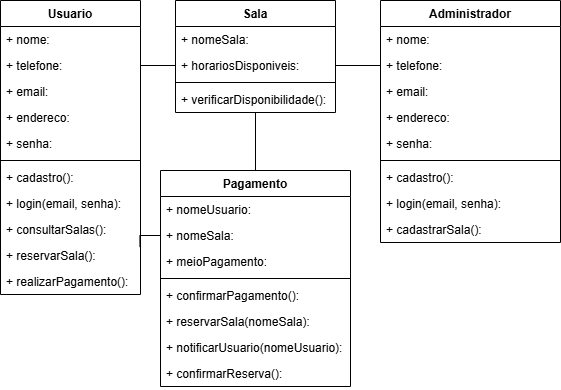

The diagram above was exported from draw.io. Its source (the exported page's mxGraphModel, read from the mxfile embedded in the PNG):
<mxGraphModel dx="656" dy="356" grid="1" gridSize="10" guides="1" tooltips="1" connect="1" arrows="1" fold="1" page="1" pageScale="1" pageWidth="827" pageHeight="1169" math="0" shadow="0">
  <root>
    <mxCell id="0" />
    <mxCell id="1" parent="0" />
    <mxCell id="5hqygZVw01tg1vc8QEkX-1" value="Usuario" style="swimlane;fontStyle=1;align=center;verticalAlign=top;childLayout=stackLayout;horizontal=1;startSize=26;horizontalStack=0;resizeParent=1;resizeParentMax=0;resizeLast=0;collapsible=1;marginBottom=0;whiteSpace=wrap;html=1;" parent="1" vertex="1">
      <mxGeometry x="10" y="10" width="140" height="294" as="geometry" />
    </mxCell>
    <mxCell id="5hqygZVw01tg1vc8QEkX-2" value="+ nome:&amp;nbsp;&lt;div&gt;&lt;br&gt;&lt;/div&gt;" style="text;strokeColor=none;fillColor=none;align=left;verticalAlign=top;spacingLeft=4;spacingRight=4;overflow=hidden;rotatable=0;points=[[0,0.5],[1,0.5]];portConstraint=eastwest;whiteSpace=wrap;html=1;" parent="5hqygZVw01tg1vc8QEkX-1" vertex="1">
      <mxGeometry y="26" width="140" height="26" as="geometry" />
    </mxCell>
    <mxCell id="5hqygZVw01tg1vc8QEkX-3" value="+ telefone:&amp;nbsp;" style="text;strokeColor=none;fillColor=none;align=left;verticalAlign=top;spacingLeft=4;spacingRight=4;overflow=hidden;rotatable=0;points=[[0,0.5],[1,0.5]];portConstraint=eastwest;whiteSpace=wrap;html=1;" parent="5hqygZVw01tg1vc8QEkX-1" vertex="1">
      <mxGeometry y="52" width="140" height="26" as="geometry" />
    </mxCell>
    <mxCell id="5hqygZVw01tg1vc8QEkX-4" value="+ email:&amp;nbsp;" style="text;strokeColor=none;fillColor=none;align=left;verticalAlign=top;spacingLeft=4;spacingRight=4;overflow=hidden;rotatable=0;points=[[0,0.5],[1,0.5]];portConstraint=eastwest;whiteSpace=wrap;html=1;" parent="5hqygZVw01tg1vc8QEkX-1" vertex="1">
      <mxGeometry y="78" width="140" height="26" as="geometry" />
    </mxCell>
    <mxCell id="5hqygZVw01tg1vc8QEkX-5" value="+ endereco:&amp;nbsp;" style="text;strokeColor=none;fillColor=none;align=left;verticalAlign=top;spacingLeft=4;spacingRight=4;overflow=hidden;rotatable=0;points=[[0,0.5],[1,0.5]];portConstraint=eastwest;whiteSpace=wrap;html=1;" parent="5hqygZVw01tg1vc8QEkX-1" vertex="1">
      <mxGeometry y="104" width="140" height="26" as="geometry" />
    </mxCell>
    <mxCell id="5hqygZVw01tg1vc8QEkX-6" value="+ senha:&amp;nbsp;" style="text;strokeColor=none;fillColor=none;align=left;verticalAlign=top;spacingLeft=4;spacingRight=4;overflow=hidden;rotatable=0;points=[[0,0.5],[1,0.5]];portConstraint=eastwest;whiteSpace=wrap;html=1;" parent="5hqygZVw01tg1vc8QEkX-1" vertex="1">
      <mxGeometry y="130" width="140" height="26" as="geometry" />
    </mxCell>
    <mxCell id="5hqygZVw01tg1vc8QEkX-8" value="" style="line;strokeWidth=1;fillColor=none;align=left;verticalAlign=middle;spacingTop=-1;spacingLeft=3;spacingRight=3;rotatable=0;labelPosition=right;points=[];portConstraint=eastwest;strokeColor=inherit;" parent="5hqygZVw01tg1vc8QEkX-1" vertex="1">
      <mxGeometry y="156" width="140" height="8" as="geometry" />
    </mxCell>
    <mxCell id="5hqygZVw01tg1vc8QEkX-9" value="+ cadastro():&amp;nbsp;" style="text;strokeColor=none;fillColor=none;align=left;verticalAlign=top;spacingLeft=4;spacingRight=4;overflow=hidden;rotatable=0;points=[[0,0.5],[1,0.5]];portConstraint=eastwest;whiteSpace=wrap;html=1;" parent="5hqygZVw01tg1vc8QEkX-1" vertex="1">
      <mxGeometry y="164" width="140" height="26" as="geometry" />
    </mxCell>
    <mxCell id="5hqygZVw01tg1vc8QEkX-10" value="+ login(email, senha):&amp;nbsp;" style="text;strokeColor=none;fillColor=none;align=left;verticalAlign=top;spacingLeft=4;spacingRight=4;overflow=hidden;rotatable=0;points=[[0,0.5],[1,0.5]];portConstraint=eastwest;whiteSpace=wrap;html=1;" parent="5hqygZVw01tg1vc8QEkX-1" vertex="1">
      <mxGeometry y="190" width="140" height="26" as="geometry" />
    </mxCell>
    <mxCell id="5hqygZVw01tg1vc8QEkX-11" value="+ consultarSalas():&amp;nbsp;" style="text;strokeColor=none;fillColor=none;align=left;verticalAlign=top;spacingLeft=4;spacingRight=4;overflow=hidden;rotatable=0;points=[[0,0.5],[1,0.5]];portConstraint=eastwest;whiteSpace=wrap;html=1;" parent="5hqygZVw01tg1vc8QEkX-1" vertex="1">
      <mxGeometry y="216" width="140" height="26" as="geometry" />
    </mxCell>
    <mxCell id="5hqygZVw01tg1vc8QEkX-12" value="+ reservarSala():&amp;nbsp;" style="text;strokeColor=none;fillColor=none;align=left;verticalAlign=top;spacingLeft=4;spacingRight=4;overflow=hidden;rotatable=0;points=[[0,0.5],[1,0.5]];portConstraint=eastwest;whiteSpace=wrap;html=1;" parent="5hqygZVw01tg1vc8QEkX-1" vertex="1">
      <mxGeometry y="242" width="140" height="26" as="geometry" />
    </mxCell>
    <mxCell id="dbnyjXKjVC4cL_Qatju8-1" value="+ realizarPagamento():&amp;nbsp;" style="text;strokeColor=none;fillColor=none;align=left;verticalAlign=top;spacingLeft=4;spacingRight=4;overflow=hidden;rotatable=0;points=[[0,0.5],[1,0.5]];portConstraint=eastwest;whiteSpace=wrap;html=1;" vertex="1" parent="5hqygZVw01tg1vc8QEkX-1">
      <mxGeometry y="268" width="140" height="26" as="geometry" />
    </mxCell>
    <mxCell id="5hqygZVw01tg1vc8QEkX-14" value="Administrador" style="swimlane;fontStyle=1;align=center;verticalAlign=top;childLayout=stackLayout;horizontal=1;startSize=26;horizontalStack=0;resizeParent=1;resizeParentMax=0;resizeLast=0;collapsible=1;marginBottom=0;whiteSpace=wrap;html=1;" parent="1" vertex="1">
      <mxGeometry x="390" y="10" width="180" height="242" as="geometry" />
    </mxCell>
    <mxCell id="5hqygZVw01tg1vc8QEkX-15" value="+ nome:&amp;nbsp;&lt;div&gt;&lt;br&gt;&lt;/div&gt;" style="text;strokeColor=none;fillColor=none;align=left;verticalAlign=top;spacingLeft=4;spacingRight=4;overflow=hidden;rotatable=0;points=[[0,0.5],[1,0.5]];portConstraint=eastwest;whiteSpace=wrap;html=1;" parent="5hqygZVw01tg1vc8QEkX-14" vertex="1">
      <mxGeometry y="26" width="180" height="26" as="geometry" />
    </mxCell>
    <mxCell id="CsH41WX7r55ooFt3V-F5-3" value="+ telefone:" style="text;strokeColor=none;fillColor=none;align=left;verticalAlign=top;spacingLeft=4;spacingRight=4;overflow=hidden;rotatable=0;points=[[0,0.5],[1,0.5]];portConstraint=eastwest;whiteSpace=wrap;html=1;" parent="5hqygZVw01tg1vc8QEkX-14" vertex="1">
      <mxGeometry y="52" width="180" height="26" as="geometry" />
    </mxCell>
    <mxCell id="5hqygZVw01tg1vc8QEkX-16" value="+ email:&amp;nbsp;" style="text;strokeColor=none;fillColor=none;align=left;verticalAlign=top;spacingLeft=4;spacingRight=4;overflow=hidden;rotatable=0;points=[[0,0.5],[1,0.5]];portConstraint=eastwest;whiteSpace=wrap;html=1;" parent="5hqygZVw01tg1vc8QEkX-14" vertex="1">
      <mxGeometry y="78" width="180" height="26" as="geometry" />
    </mxCell>
    <mxCell id="5hqygZVw01tg1vc8QEkX-17" value="+ endereco:&amp;nbsp;" style="text;strokeColor=none;fillColor=none;align=left;verticalAlign=top;spacingLeft=4;spacingRight=4;overflow=hidden;rotatable=0;points=[[0,0.5],[1,0.5]];portConstraint=eastwest;whiteSpace=wrap;html=1;" parent="5hqygZVw01tg1vc8QEkX-14" vertex="1">
      <mxGeometry y="104" width="180" height="26" as="geometry" />
    </mxCell>
    <mxCell id="5hqygZVw01tg1vc8QEkX-20" value="+ senha:&amp;nbsp;" style="text;strokeColor=none;fillColor=none;align=left;verticalAlign=top;spacingLeft=4;spacingRight=4;overflow=hidden;rotatable=0;points=[[0,0.5],[1,0.5]];portConstraint=eastwest;whiteSpace=wrap;html=1;" parent="5hqygZVw01tg1vc8QEkX-14" vertex="1">
      <mxGeometry y="130" width="180" height="26" as="geometry" />
    </mxCell>
    <mxCell id="5hqygZVw01tg1vc8QEkX-21" value="" style="line;strokeWidth=1;fillColor=none;align=left;verticalAlign=middle;spacingTop=-1;spacingLeft=3;spacingRight=3;rotatable=0;labelPosition=right;points=[];portConstraint=eastwest;strokeColor=inherit;" parent="5hqygZVw01tg1vc8QEkX-14" vertex="1">
      <mxGeometry y="156" width="180" height="8" as="geometry" />
    </mxCell>
    <mxCell id="5hqygZVw01tg1vc8QEkX-22" value="+ cadastro():&amp;nbsp;" style="text;strokeColor=none;fillColor=none;align=left;verticalAlign=top;spacingLeft=4;spacingRight=4;overflow=hidden;rotatable=0;points=[[0,0.5],[1,0.5]];portConstraint=eastwest;whiteSpace=wrap;html=1;" parent="5hqygZVw01tg1vc8QEkX-14" vertex="1">
      <mxGeometry y="164" width="180" height="26" as="geometry" />
    </mxCell>
    <mxCell id="5hqygZVw01tg1vc8QEkX-23" value="+ login(email, senha):&amp;nbsp;" style="text;strokeColor=none;fillColor=none;align=left;verticalAlign=top;spacingLeft=4;spacingRight=4;overflow=hidden;rotatable=0;points=[[0,0.5],[1,0.5]];portConstraint=eastwest;whiteSpace=wrap;html=1;" parent="5hqygZVw01tg1vc8QEkX-14" vertex="1">
      <mxGeometry y="190" width="180" height="26" as="geometry" />
    </mxCell>
    <mxCell id="CsH41WX7r55ooFt3V-F5-4" value="+ cadastrarSala():&amp;nbsp;" style="text;strokeColor=none;fillColor=none;align=left;verticalAlign=top;spacingLeft=4;spacingRight=4;overflow=hidden;rotatable=0;points=[[0,0.5],[1,0.5]];portConstraint=eastwest;whiteSpace=wrap;html=1;" parent="5hqygZVw01tg1vc8QEkX-14" vertex="1">
      <mxGeometry y="216" width="180" height="26" as="geometry" />
    </mxCell>
    <mxCell id="5hqygZVw01tg1vc8QEkX-26" value="Pagamento" style="swimlane;fontStyle=1;align=center;verticalAlign=top;childLayout=stackLayout;horizontal=1;startSize=26;horizontalStack=0;resizeParent=1;resizeParentMax=0;resizeLast=0;collapsible=1;marginBottom=0;whiteSpace=wrap;html=1;" parent="1" vertex="1">
      <mxGeometry x="170" y="180" width="190" height="216" as="geometry" />
    </mxCell>
    <mxCell id="5hqygZVw01tg1vc8QEkX-27" value="+ nomeUsuario:&amp;nbsp;&lt;div&gt;&lt;br&gt;&lt;/div&gt;" style="text;strokeColor=none;fillColor=none;align=left;verticalAlign=top;spacingLeft=4;spacingRight=4;overflow=hidden;rotatable=0;points=[[0,0.5],[1,0.5]];portConstraint=eastwest;whiteSpace=wrap;html=1;" parent="5hqygZVw01tg1vc8QEkX-26" vertex="1">
      <mxGeometry y="26" width="190" height="26" as="geometry" />
    </mxCell>
    <mxCell id="5hqygZVw01tg1vc8QEkX-28" value="+ nomeSala:&amp;nbsp;" style="text;strokeColor=none;fillColor=none;align=left;verticalAlign=top;spacingLeft=4;spacingRight=4;overflow=hidden;rotatable=0;points=[[0,0.5],[1,0.5]];portConstraint=eastwest;whiteSpace=wrap;html=1;" parent="5hqygZVw01tg1vc8QEkX-26" vertex="1">
      <mxGeometry y="52" width="190" height="26" as="geometry" />
    </mxCell>
    <mxCell id="dbnyjXKjVC4cL_Qatju8-2" value="+ meioPagamento:&amp;nbsp;" style="text;strokeColor=none;fillColor=none;align=left;verticalAlign=top;spacingLeft=4;spacingRight=4;overflow=hidden;rotatable=0;points=[[0,0.5],[1,0.5]];portConstraint=eastwest;whiteSpace=wrap;html=1;" vertex="1" parent="5hqygZVw01tg1vc8QEkX-26">
      <mxGeometry y="78" width="190" height="26" as="geometry" />
    </mxCell>
    <mxCell id="5hqygZVw01tg1vc8QEkX-29" value="" style="line;strokeWidth=1;fillColor=none;align=left;verticalAlign=middle;spacingTop=-1;spacingLeft=3;spacingRight=3;rotatable=0;labelPosition=right;points=[];portConstraint=eastwest;strokeColor=inherit;" parent="5hqygZVw01tg1vc8QEkX-26" vertex="1">
      <mxGeometry y="104" width="190" height="8" as="geometry" />
    </mxCell>
    <mxCell id="5hqygZVw01tg1vc8QEkX-30" value="+ confirmarPagamento():" style="text;strokeColor=none;fillColor=none;align=left;verticalAlign=top;spacingLeft=4;spacingRight=4;overflow=hidden;rotatable=0;points=[[0,0.5],[1,0.5]];portConstraint=eastwest;whiteSpace=wrap;html=1;" parent="5hqygZVw01tg1vc8QEkX-26" vertex="1">
      <mxGeometry y="112" width="190" height="26" as="geometry" />
    </mxCell>
    <mxCell id="dbnyjXKjVC4cL_Qatju8-3" value="+ reservarSala(nomeSala):" style="text;strokeColor=none;fillColor=none;align=left;verticalAlign=top;spacingLeft=4;spacingRight=4;overflow=hidden;rotatable=0;points=[[0,0.5],[1,0.5]];portConstraint=eastwest;whiteSpace=wrap;html=1;" vertex="1" parent="5hqygZVw01tg1vc8QEkX-26">
      <mxGeometry y="138" width="190" height="26" as="geometry" />
    </mxCell>
    <mxCell id="CsH41WX7r55ooFt3V-F5-1" value="+ notificarUsuario(nomeUsuario):" style="text;strokeColor=none;fillColor=none;align=left;verticalAlign=top;spacingLeft=4;spacingRight=4;overflow=hidden;rotatable=0;points=[[0,0.5],[1,0.5]];portConstraint=eastwest;whiteSpace=wrap;html=1;" parent="5hqygZVw01tg1vc8QEkX-26" vertex="1">
      <mxGeometry y="164" width="190" height="26" as="geometry" />
    </mxCell>
    <mxCell id="CsH41WX7r55ooFt3V-F5-2" value="+ confirmarReserva():" style="text;strokeColor=none;fillColor=none;align=left;verticalAlign=top;spacingLeft=4;spacingRight=4;overflow=hidden;rotatable=0;points=[[0,0.5],[1,0.5]];portConstraint=eastwest;whiteSpace=wrap;html=1;" parent="5hqygZVw01tg1vc8QEkX-26" vertex="1">
      <mxGeometry y="190" width="190" height="26" as="geometry" />
    </mxCell>
    <mxCell id="5hqygZVw01tg1vc8QEkX-31" value="Sala" style="swimlane;fontStyle=1;align=center;verticalAlign=top;childLayout=stackLayout;horizontal=1;startSize=26;horizontalStack=0;resizeParent=1;resizeParentMax=0;resizeLast=0;collapsible=1;marginBottom=0;whiteSpace=wrap;html=1;" parent="1" vertex="1">
      <mxGeometry x="185" y="10" width="160" height="112" as="geometry" />
    </mxCell>
    <mxCell id="5hqygZVw01tg1vc8QEkX-32" value="+ nomeSala:&amp;nbsp;&lt;div&gt;&lt;br&gt;&lt;/div&gt;" style="text;strokeColor=none;fillColor=none;align=left;verticalAlign=top;spacingLeft=4;spacingRight=4;overflow=hidden;rotatable=0;points=[[0,0.5],[1,0.5]];portConstraint=eastwest;whiteSpace=wrap;html=1;" parent="5hqygZVw01tg1vc8QEkX-31" vertex="1">
      <mxGeometry y="26" width="160" height="26" as="geometry" />
    </mxCell>
    <mxCell id="5hqygZVw01tg1vc8QEkX-33" value="+ horariosDisponiveis:&amp;nbsp;&lt;div&gt;&lt;br&gt;&lt;/div&gt;" style="text;strokeColor=none;fillColor=none;align=left;verticalAlign=top;spacingLeft=4;spacingRight=4;overflow=hidden;rotatable=0;points=[[0,0.5],[1,0.5]];portConstraint=eastwest;whiteSpace=wrap;html=1;" parent="5hqygZVw01tg1vc8QEkX-31" vertex="1">
      <mxGeometry y="52" width="160" height="26" as="geometry" />
    </mxCell>
    <mxCell id="5hqygZVw01tg1vc8QEkX-35" value="" style="line;strokeWidth=1;fillColor=none;align=left;verticalAlign=middle;spacingTop=-1;spacingLeft=3;spacingRight=3;rotatable=0;labelPosition=right;points=[];portConstraint=eastwest;strokeColor=inherit;" parent="5hqygZVw01tg1vc8QEkX-31" vertex="1">
      <mxGeometry y="78" width="160" height="8" as="geometry" />
    </mxCell>
    <mxCell id="5hqygZVw01tg1vc8QEkX-37" value="+ verificarDisponibilidade():" style="text;strokeColor=none;fillColor=none;align=left;verticalAlign=top;spacingLeft=4;spacingRight=4;overflow=hidden;rotatable=0;points=[[0,0.5],[1,0.5]];portConstraint=eastwest;whiteSpace=wrap;html=1;" parent="5hqygZVw01tg1vc8QEkX-31" vertex="1">
      <mxGeometry y="86" width="160" height="26" as="geometry" />
    </mxCell>
    <mxCell id="5hqygZVw01tg1vc8QEkX-38" style="edgeStyle=orthogonalEdgeStyle;rounded=0;orthogonalLoop=1;jettySize=auto;html=1;exitX=1;exitY=0.5;exitDx=0;exitDy=0;entryX=0;entryY=0.5;entryDx=0;entryDy=0;endArrow=none;startFill=0;" parent="1" source="5hqygZVw01tg1vc8QEkX-3" target="5hqygZVw01tg1vc8QEkX-33" edge="1">
      <mxGeometry relative="1" as="geometry">
        <mxPoint x="265" y="101" as="targetPoint" />
      </mxGeometry>
    </mxCell>
    <mxCell id="5hqygZVw01tg1vc8QEkX-39" style="rounded=0;orthogonalLoop=1;jettySize=auto;html=1;exitX=1;exitY=0.5;exitDx=0;exitDy=0;endArrow=none;startFill=0;entryX=0;entryY=0.5;entryDx=0;entryDy=0;" parent="1" source="5hqygZVw01tg1vc8QEkX-33" target="CsH41WX7r55ooFt3V-F5-3" edge="1">
      <mxGeometry relative="1" as="geometry">
        <mxPoint x="590" y="80" as="targetPoint" />
      </mxGeometry>
    </mxCell>
    <mxCell id="5hqygZVw01tg1vc8QEkX-40" style="edgeStyle=orthogonalEdgeStyle;rounded=0;orthogonalLoop=1;jettySize=auto;html=1;exitX=0;exitY=0.5;exitDx=0;exitDy=0;entryX=0.996;entryY=0.176;entryDx=0;entryDy=0;endArrow=none;startFill=0;entryPerimeter=0;" parent="1" source="5hqygZVw01tg1vc8QEkX-28" target="5hqygZVw01tg1vc8QEkX-12" edge="1">
      <mxGeometry relative="1" as="geometry" />
    </mxCell>
    <mxCell id="5hqygZVw01tg1vc8QEkX-41" style="rounded=0;orthogonalLoop=1;jettySize=auto;html=1;exitX=0.5;exitY=0;exitDx=0;exitDy=0;entryX=0.5;entryY=1.014;entryDx=0;entryDy=0;entryPerimeter=0;endArrow=none;startFill=0;" parent="1" source="5hqygZVw01tg1vc8QEkX-26" target="5hqygZVw01tg1vc8QEkX-37" edge="1">
      <mxGeometry relative="1" as="geometry" />
    </mxCell>
  </root>
</mxGraphModel>